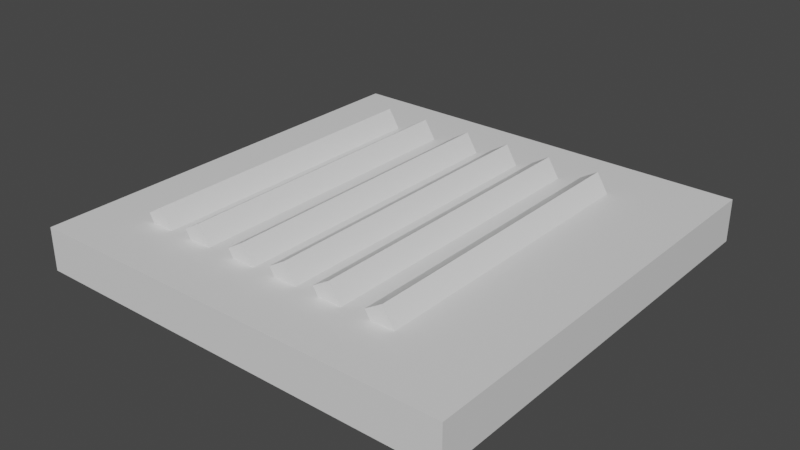 # Source: ConveyorElevatorPlatformSource.blend  (saved by Blender 2.93.20; exported with 4.5.12 LTS)
import bpy
from mathutils import Matrix  # noqa: F401  (used for matrix-valued properties, if any)

bpy.ops.wm.read_factory_settings(use_empty=True)
scene = bpy.context.scene
scene.name = 'Scene'

# ---- collections
col_collection = bpy.data.collections.new('Collection'); scene.collection.children.link(col_collection)

# ---- materials (node trees are filled in below, after node groups)
mat_conveyor = bpy.data.materials.new('Conveyor')
mat_conveyor.use_transparent_shadow = False
mat_conveyor.roughness = 0.5

# ---- material node trees
mat_conveyor.use_nodes = True; mat_conveyor.node_tree.nodes.clear()
_N = mat_conveyor.node_tree.nodes; _L = mat_conveyor.node_tree.links
n0 = _N.new('ShaderNodeBsdfPrincipled'); n0.name = 'Principled BSDF'; n0.location = (10, 300)
n0.distribution = 'GGX'
n0.subsurface_method = 'BURLEY'
n0.inputs[3].default_value = 1.45
n0.inputs[27].default_value = (0.0, 0.0, 0.0, 1.0)
n0.inputs[28].default_value = 1.0
n1 = _N.new('ShaderNodeOutputMaterial'); n1.name = 'Material Output'; n1.location = (300, 300)
n2 = _N.new('ShaderNodeNormalMap'); n2.name = 'Normal Map'; n2.location = (-300, -300)
n2.label = 'Normal/Map'
n2.inputs[0].default_value = 0.0
_L.new(n0.outputs[0], n1.inputs[0])
_L.new(n2.outputs[0], n0.inputs[5])
n1.is_active_output = True

# ---- world
world_world = bpy.data.worlds.new('World'); scene.world = world_world
world_world.use_nodes = True; world_world.node_tree.nodes.clear()
_N = world_world.node_tree.nodes; _L = world_world.node_tree.links
n0 = _N.new('ShaderNodeOutputWorld'); n0.name = 'World Output'; n0.location = (300, 300)
n1 = _N.new('ShaderNodeBackground'); n1.name = 'Background'; n1.location = (10, 300)
n1.inputs[0].default_value = (0.05088, 0.05088, 0.05088, 1.0)
_L.new(n1.outputs[0], n0.inputs[0])
n0.is_active_output = True
world_world.color = (0.05088, 0.05088, 0.05088)
world_world.use_sun_shadow = False
world_world.sun_shadow_jitter_overblur = 0.0

# ---- meshes
me_cube_003 = bpy.data.meshes.new('Cube.003')
me_cube_003.from_pydata([(-0.4151, -0.7066, 1.082), (-0.5115, -0.7066, 1.238), (-0.4151, 0.7066, 1.082), (-0.5115, 0.7066, 1.238), (-0.3335, -0.7066, 1.132), (-0.4299, -0.7066, 1.288), (-0.3335, 0.7066, 1.132), (-0.4299, 0.7066, 1.288), (-0.1674, -0.7066, 1.082), (-0.2638, -0.7066, 1.238), (-0.1674, 0.7066, 1.082), (-0.2638, 0.7066, 1.238), (-0.08578, -0.7066, 1.132), (-0.1822, -0.7066, 1.288), (-0.08578, 0.7066, 1.132), (-0.1822, 0.7066, 1.288), (0.05496, -0.7066, 1.082), (-0.04144, -0.7066, 1.238), (0.05496, 0.7066, 1.082), (-0.04144, 0.7066, 1.238), (0.04023, -0.7066, 1.288), (0.1366, 0.7066, 1.132), (0.04023, 0.7066, 1.288), (-0.6375, -0.7066, 1.082), (-0.7339, -0.7066, 1.238), (-0.6375, 0.7066, 1.082), (-0.7339, 0.7066, 1.238), (-0.5559, -0.7066, 1.132), (-0.6523, -0.7066, 1.288), (-0.5559, 0.7066, 1.132), (-0.6523, 0.7066, 1.288), (0.2774, -0.7066, 1.082), (0.181, -0.7066, 1.238), (0.2774, 0.7066, 1.082), (0.181, 0.7066, 1.238), (0.359, -0.7066, 1.132), (0.2626, -0.7066, 1.288), (0.359, 0.7066, 1.132), (0.2626, 0.7066, 1.288), (0.5251, -0.7066, 1.082), (0.4287, -0.7066, 1.238), (0.5251, 0.7066, 1.082), (0.4287, 0.7066, 1.238), (0.6067, -0.7066, 1.132), (0.5103, -0.7066, 1.288), (0.6067, 0.7066, 1.132), (0.5103, 0.7066, 1.288), (0.1366, -0.7066, 1.132)], [], [(0, 1, 3, 2), (2, 3, 7, 6), (6, 7, 5, 4), (4, 5, 1, 0), (2, 6, 4, 0), (7, 3, 1, 5), (8, 9, 11, 10), (10, 11, 15, 14), (14, 15, 13, 12), (12, 13, 9, 8), (10, 14, 12, 8), (15, 11, 9, 13), (16, 17, 19, 18), (18, 19, 22, 21), (21, 22, 20, 47), (47, 20, 17, 16), (18, 21, 47, 16), (22, 19, 17, 20), (23, 24, 26, 25), (25, 26, 30, 29), (29, 30, 28, 27), (27, 28, 24, 23), (25, 29, 27, 23), (30, 26, 24, 28), (31, 32, 34, 33), (33, 34, 38, 37), (37, 38, 36, 35), (35, 36, 32, 31), (33, 37, 35, 31), (38, 34, 32, 36), (39, 40, 42, 41), (41, 42, 46, 45), (45, 46, 44, 43), (43, 44, 40, 39), (41, 45, 43, 39), (46, 42, 40, 44)])
me_cube_003.polygons.foreach_set('use_smooth', [True] * 36)
_k = set([(0, 1), (0, 2), (0, 4), (1, 3), (1, 5), (2, 3), (2, 6), (3, 7), (4, 5), (4, 6), (5, 7), (6, 7), (8, 9), (8, 10), (8, 12), (9, 11), (9, 13), (10, 11), (10, 14), (11, 15), (12, 13), (12, 14), (13, 15), (14, 15), (16, 17), (16, 18), (16, 47), (17, 19), (17, 20), (18, 19), (18, 21), (19, 22), (20, 22), (20, 47), (21, 22), (21, 47), (23, 24), (23, 25), (23, 27), (24, 26), (24, 28), (25, 26), (25, 29), (26, 30), (27, 28), (27, 29), (28, 30), (29, 30), (31, 32), (31, 33), (31, 35), (32, 34), (32, 36), (33, 34), (33, 37), (34, 38), (35, 36), (35, 37), (36, 38), (37, 38), (39, 40), (39, 41), (39, 43), (40, 42), (40, 44), (41, 42), (41, 45), (42, 46), (43, 44), (43, 45), (44, 46), (45, 46)])
me_cube_003.attributes.new('sharp_edge', 'BOOLEAN', 'EDGE').data.foreach_set('value', [ (min(e.vertices), max(e.vertices)) in _k for e in me_cube_003.edges])
_uv = me_cube_003.uv_layers.new(name='UVMap')
_uv.uv.foreach_set('vector', [0.3387, 0.6824, 0.2994, 0.6824, 0.2994, 0.3801, 0.3387, 0.3801, 0.5353, 0.7736, 0.5353, 0.7343, 0.5558, 0.7343, 0.5558, 0.7736, 0.3387, 0.3282, 0.2994, 0.3282, 0.2994, 0.02594, 0.3387, 0.02594, 0.8454, 0.7343, 0.8454, 0.7736, 0.8249, 0.7736, 0.8249, 0.7343, 0.8642, 0.6824, 0.8436, 0.6824, 0.8436, 0.3801, 0.8642, 0.3801, 0.664, 0.02594, 0.6845, 0.02594, 0.6845, 0.3282, 0.664, 0.3282, 0.4298, 0.3282, 0.3905, 0.3282, 0.3905, 0.02594, 0.4298, 0.02594, 0.6801, 0.7736, 0.6801, 0.7343, 0.7006, 0.7343, 0.7006, 0.7736, 0.2475, 0.3282, 0.2082, 0.3282, 0.2082, 0.02594, 0.2475, 0.02594, 0.773, 0.7343, 0.773, 0.7736, 0.7525, 0.7736, 0.7525, 0.7343, 0.8293, 0.3282, 0.8088, 0.3282, 0.8088, 0.02594, 0.8293, 0.02594, 0.7712, 0.3801, 0.7918, 0.3801, 0.7918, 0.6824, 0.7712, 0.6824, 0.4298, 0.6824, 0.3905, 0.6824, 0.3905, 0.3801, 0.4298, 0.3801, 0.411, 0.7343, 0.411, 0.7736, 0.3905, 0.7736, 0.3905, 0.7343, 0.06521, 0.3282, 0.02594, 0.3282, 0.02594, 0.02594, 0.06521, 0.02594, 0.1912, 0.7343, 0.1912, 0.7736, 0.1707, 0.7736, 0.1707, 0.7343, 0.9017, 0.3282, 0.8811, 0.3282, 0.8811, 0.02594, 0.9017, 0.02594, 0.916, 0.3801, 0.9366, 0.3801, 0.9366, 0.6824, 0.916, 0.6824, 0.2475, 0.6824, 0.2082, 0.6824, 0.2082, 0.3801, 0.2475, 0.3801, 0.336, 0.7343, 0.336, 0.7736, 0.3155, 0.7736, 0.3155, 0.7343, 0.5209, 0.3282, 0.4817, 0.3282, 0.4817, 0.02594, 0.5209, 0.02594, 0.6282, 0.7343, 0.6282, 0.7736, 0.6077, 0.7736, 0.6077, 0.7343, 0.7569, 0.3282, 0.7364, 0.3282, 0.7364, 0.02594, 0.7569, 0.02594, 0.5541, 0.3801, 0.5746, 0.3801, 0.5746, 0.6824, 0.5541, 0.6824, 0.6121, 0.3282, 0.5728, 0.3282, 0.5728, 0.02594, 0.6121, 0.02594, 0.2636, 0.7343, 0.2636, 0.7736, 0.2431, 0.7736, 0.2431, 0.7343, 0.06521, 0.6824, 0.02594, 0.6824, 0.02594, 0.3801, 0.06521, 0.3801, 0.4834, 0.7343, 0.4834, 0.7736, 0.4629, 0.7736, 0.4629, 0.7343, 0.9741, 0.3282, 0.9535, 0.3282, 0.9535, 0.02594, 0.9741, 0.02594, 0.4817, 0.3801, 0.5022, 0.3801, 0.5022, 0.6824, 0.4817, 0.6824, 0.1564, 0.6824, 0.1171, 0.6824, 0.1171, 0.3801, 0.1564, 0.3801, 0.04646, 0.7343, 0.04646, 0.7736, 0.02594, 0.7736, 0.02594, 0.7343, 0.1564, 0.3282, 0.1171, 0.3282, 0.1171, 0.02594, 0.1564, 0.02594, 0.09833, 0.7736, 0.09833, 0.7343, 0.1189, 0.7343, 0.1189, 0.7736, 0.7194, 0.6824, 0.6989, 0.6824, 0.6989, 0.3801, 0.7194, 0.3801, 0.6265, 0.3801, 0.647, 0.3801, 0.647, 0.6824, 0.6265, 0.6824])
me_cube_003.materials.append(mat_conveyor)
me_cube_003.use_remesh_fix_poles = True
me_cube_003.use_remesh_preserve_attributes = False
me_cube_003.update()
me_cube_003.normals_split_custom_set([tuple(v) for v in zip(*[iter([-0.8511, 0.0, -0.525, -0.8511, 0.0, -0.525, -0.8511, 0.0, -0.525, -0.8511, 0.0, -0.525, 0.0, 1.0, -4.229e-07, 0.0, 1.0, -4.229e-07, 0.0, 1.0, -4.229e-07, 0.0, 1.0, -4.229e-07, 0.8511, 0.0, 0.525, 0.8511, 0.0, 0.525, 0.8511, 0.0, 0.525, 0.8511, 0.0, 0.525, 0.0, -1.0, 0.0, 0.0, -1.0, 0.0, 0.0, -1.0, 0.0, 0.0, -1.0, 0.0, 0.525, 0.0, -0.8511, 0.525, 0.0, -0.8511, 0.525, 0.0, -0.8511, 0.525, 0.0, -0.8511, -0.525, 0.0, 0.8511, -0.525, 0.0, 0.8511, -0.525, 0.0, 0.8511, -0.525, 0.0, 0.8511, -0.8511, 0.0, -0.525, -0.8511, 0.0, -0.525, -0.8511, 0.0, -0.525, -0.8511, 0.0, -0.525, 0.0, 1.0, 4.229e-07, 0.0, 1.0, 4.229e-07, 0.0, 1.0, 4.229e-07, 0.0, 1.0, 4.229e-07, 0.8511, 0.0, 0.525, 0.8511, 0.0, 0.525, 0.8511, 0.0, 0.525, 0.8511, 0.0, 0.525, 0.0, -1.0, 0.0, 0.0, -1.0, 0.0, 0.0, -1.0, 0.0, 0.0, -1.0, 0.0, 0.525, 0.0, -0.8511, 0.525, 0.0, -0.8511, 0.525, 0.0, -0.8511, 0.525, 0.0, -0.8511, -0.525, 0.0, 0.8511, -0.525, 0.0, 0.8511, -0.525, 0.0, 0.8511, -0.525, 0.0, 0.8511, -0.8511, 0.0, -0.525, -0.8511, 0.0, -0.525, -0.8511, 0.0, -0.525, -0.8511, 0.0, -0.525, 0.0, 1.0, 0.0, 0.0, 1.0, 0.0, 0.0, 1.0, 0.0, 0.0, 1.0, 0.0, 0.8511, 0.0, 0.525, 0.8511, 0.0, 0.525, 0.8511, 0.0, 0.525, 0.8511, 0.0, 0.525, 0.0, -1.0, -4.229e-07, 0.0, -1.0, -4.229e-07, 0.0, -1.0, -4.229e-07, 0.0, -1.0, -4.229e-07, 0.525, 0.0, -0.8511, 0.525, 0.0, -0.8511, 0.525, 0.0, -0.8511, 0.525, 0.0, -0.8511, -0.525, 0.0, 0.8511, -0.525, 0.0, 0.8511, -0.525, 0.0, 0.8511, -0.525, 0.0, 0.8511, -0.8511, 0.0, -0.525, -0.8511, 0.0, -0.525, -0.8511, 0.0, -0.525, -0.8511, 0.0, -0.525, 0.0, 1.0, 4.229e-07, 0.0, 1.0, 4.229e-07, 0.0, 1.0, 4.229e-07, 0.0, 1.0, 4.229e-07, 0.8511, 0.0, 0.525, 0.8511, 0.0, 0.525, 0.8511, 0.0, 0.525, 0.8511, 0.0, 0.525, 0.0, -1.0, 0.0, 0.0, -1.0, 0.0, 0.0, -1.0, 0.0, 0.0, -1.0, 0.0, 0.525, 0.0, -0.8511, 0.525, 0.0, -0.8511, 0.525, 0.0, -0.8511, 0.525, 0.0, -0.8511, -0.525, 0.0, 0.8511, -0.525, 0.0, 0.8511, -0.525, 0.0, 0.8511, -0.525, 0.0, 0.8511, -0.8511, 0.0, -0.525, -0.8511, 0.0, -0.525, -0.8511, 0.0, -0.525, -0.8511, 0.0, -0.525, 0.0, 1.0, 4.229e-07, 0.0, 1.0, 4.229e-07, 0.0, 1.0, 4.229e-07, 0.0, 1.0, 4.229e-07, 0.8511, 0.0, 0.525, 0.8511, 0.0, 0.525, 0.8511, 0.0, 0.525, 0.8511, 0.0, 0.525, 0.0, -1.0, 0.0, 0.0, -1.0, 0.0, 0.0, -1.0, 0.0, 0.0, -1.0, 0.0, 0.525, 0.0, -0.8511, 0.525, 0.0, -0.8511, 0.525, 0.0, -0.8511, 0.525, 0.0, -0.8511, -0.525, 0.0, 0.8511, -0.525, 0.0, 0.8511, -0.525, 0.0, 0.8511, -0.525, 0.0, 0.8511, -0.8511, 0.0, -0.525, -0.8511, 0.0, -0.525, -0.8511, 0.0, -0.525, -0.8511, 0.0, -0.525, 0.0, 1.0, -4.229e-07, 0.0, 1.0, -4.229e-07, 0.0, 1.0, -4.229e-07, 0.0, 1.0, -4.229e-07, 0.8511, 0.0, 0.525, 0.8511, 0.0, 0.525, 0.8511, 0.0, 0.525, 0.8511, 0.0, 0.525, 0.0, -1.0, 0.0, 0.0, -1.0, 0.0, 0.0, -1.0, 0.0, 0.0, -1.0, 0.0, 0.525, 0.0, -0.8511, 0.525, 0.0, -0.8511, 0.525, 0.0, -0.8511, 0.525, 0.0, -0.8511, -0.525, 0.0, 0.8511, -0.525, 0.0, 0.8511, -0.525, 0.0, 0.8511, -0.525, 0.0, 0.8511])] * 3)])
me_cube_002 = bpy.data.meshes.new('Cube.002')
me_cube_002.from_pydata([(-1.0, -1.0, 1.0), (-1.0, -1.0, 1.2), (-1.0, 1.0, 1.0), (-1.0, 1.0, 1.2), (1.0, -1.0, 1.0), (1.0, -1.0, 1.2), (1.0, 1.0, 1.0), (1.0, 1.0, 1.2)], [], [(0, 1, 3, 2), (2, 3, 7, 6), (6, 7, 5, 4), (4, 5, 1, 0), (2, 6, 4, 0), (1, 5, 7, 3)])
me_cube_002.polygons.foreach_set('use_smooth', [True] * 6)
_k = set([(0, 1), (0, 2), (0, 4), (1, 3), (1, 5), (2, 3), (2, 6), (3, 7), (4, 5), (4, 6), (5, 7), (6, 7)])
me_cube_002.attributes.new('sharp_edge', 'BOOLEAN', 'EDGE').data.foreach_set('value', [ (min(e.vertices), max(e.vertices)) in _k for e in me_cube_002.edges])
_uv = me_cube_002.uv_layers.new(name='UVMap')
_uv.uv.foreach_set('vector', [0.295, 0.9847, 0.2481, 0.9847, 0.2481, 0.5153, 0.295, 0.5153, 0.1398, 0.9847, 0.09291, 0.9847, 0.09291, 0.5153, 0.1398, 0.5153, 0.2174, 0.9847, 0.1705, 0.9847, 0.1705, 0.5153, 0.2174, 0.5153, 0.06226, 0.9847, 0.01532, 0.9847, 0.01532, 0.5153, 0.06226, 0.5153, 0.4847, 0.01532, 0.4847, 0.4847, 0.01532, 0.4847, 0.01532, 0.01532, 0.5153, 0.4847, 0.5153, 0.01532, 0.9847, 0.01532, 0.9847, 0.4847])
me_cube_002.materials.append(mat_conveyor)
me_cube_002.use_remesh_fix_poles = True
me_cube_002.use_remesh_preserve_attributes = False
me_cube_002.update()
me_cube_002.normals_split_custom_set([tuple(v) for v in zip(*[iter([-1.0, 0.0, 0.0, -1.0, 0.0, 0.0, -1.0, 0.0, 0.0, -1.0, 0.0, 0.0, 0.0, 1.0, 0.0, 0.0, 1.0, 0.0, 0.0, 1.0, 0.0, 0.0, 1.0, 0.0, 1.0, 0.0, 0.0, 1.0, 0.0, 0.0, 1.0, 0.0, 0.0, 1.0, 0.0, 0.0, 0.0, -1.0, 0.0, 0.0, -1.0, 0.0, 0.0, -1.0, 0.0, 0.0, -1.0, 0.0, 0.0, 0.0, -1.0, 0.0, 0.0, -1.0, 0.0, 0.0, -1.0, 0.0, 0.0, -1.0, 0.0, 0.0, 1.0, 0.0, 0.0, 1.0, 0.0, 0.0, 1.0, 0.0, 0.0, 1.0])] * 3)])

# ---- objects
ob_cube_001 = bpy.data.objects.new('Cube.001', me_cube_003)
ob_platform = bpy.data.objects.new('Platform', me_cube_002)

# ---- transforms, parenting, visibility, modifiers, constraints
ob_cube_001.parent = ob_platform
ob_cube_001.matrix_parent_inverse = Matrix(((-1.0, -3.258e-07, -3.388e-21, -8.019e-21), (3.258e-07, -1.0, -1.629e-07, -2.842e-14), (5.309e-14, -1.629e-07, 1.0, -4.63e-21), (-0.0, 0.0, -0.0, 1.0)))
ob_cube_001.location = (-1.242e-21, 0.0, 0.0)
ob_cube_001.rotation_euler = (-1.629e-07, -1.421e-14, 1.571)
ob_cube_001.color = (0.8, 0.8, 0.8, 1.0)
ob_platform.location = (1.242e-21, -2.842e-14, 0.0)
ob_platform.rotation_euler = (-1.629e-07, 0.0, 1.571)
ob_platform.color = (0.8, 0.8, 0.8, 1.0)

# ---- collection membership
col_collection.objects.link(ob_cube_001)
col_collection.objects.link(ob_platform)

# ---- scene / render settings (as saved in the file)
scene.frame_start = 1; scene.frame_end = 250; scene.frame_set(1)
scene.render.engine = 'BLENDER_EEVEE_NEXT'
scene.cycles.use_denoising = False
scene.cycles.samples = 128
scene.cycles.sampling_pattern = 'TABULATED_SOBOL'
scene.cycles.use_adaptive_sampling = False
scene.cycles.use_light_tree = False
scene.view_settings.view_transform = 'Filmic'
bpy.context.view_layer.update()

# ---- added for rendering (the .blend has no active camera and no usable light): camera, sun
cam_auto = bpy.data.cameras.new('AutoCamera')
cam_auto.lens = 50.0
cam_auto.sensor_width = 36.0
cam_auto.clip_end = 1000.0
ob_auto_camera = bpy.data.objects.new('AutoCamera', cam_auto)
scene.collection.objects.link(ob_auto_camera)
ob_auto_camera.location = (2.63051, -3.15661, 3.24863)
ob_auto_camera.rotation_euler = (1.09748, -7.21219e-08, 0.694738)
scene.camera = ob_auto_camera
light_auto_sun = bpy.data.lights.new('AutoSun', 'SUN')
light_auto_sun.energy = 3.0
light_auto_sun.angle = 0.0523599
ob_auto_sun = bpy.data.objects.new('AutoSun', light_auto_sun)
scene.collection.objects.link(ob_auto_sun)
ob_auto_sun.rotation_euler = (0.872665, 0.174533, 0.523599)
bpy.context.view_layer.update()
